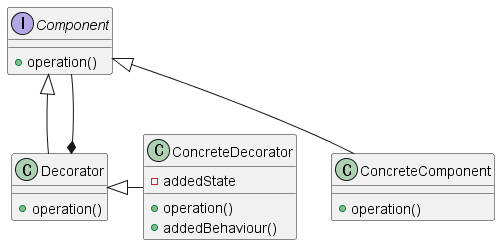

The diagram above was rendered by PlantUML. Its source (embedded in the PNG):
@startuml

interface Component {
    + operation()
}

class ConcreteComponent {
    + operation()
}

class Decorator {
    + operation()
}

class ConcreteDecorator {
    - addedState
    + operation()
    + addedBehaviour()
}

Component <|-- ConcreteComponent
Component <|-- Decorator
Component --* Decorator
Decorator <|- ConcreteDecorator

@enduml